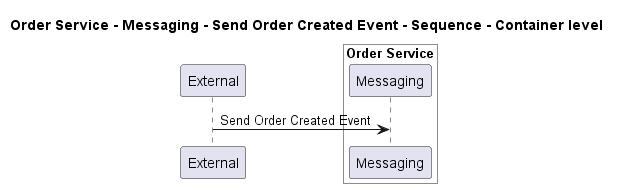

The diagram above was rendered by PlantUML. Its source (embedded in the PNG):
@startuml
!pragma layout smetana

title Order Service - Messaging - Send Order Created Event - Sequence - Container level

participant "External" as C4InterFlow.SoftwareSystems.ExternalSystem

box "Order Service" #White
    participant "Messaging" as ECommercePlatform.SoftwareSystems.OrderService.Containers.Messaging
end box


C4InterFlow.SoftwareSystems.ExternalSystem -> ECommercePlatform.SoftwareSystems.OrderService.Containers.Messaging : Send Order Created Event


@enduml